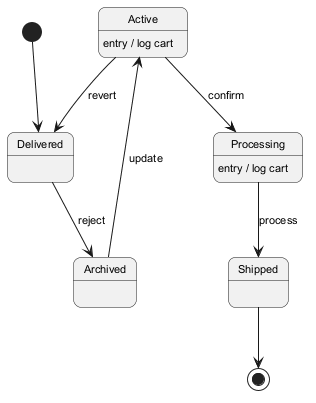

The diagram above was rendered by PlantUML. Its source (embedded in the PNG):
@startuml
skinparam backgroundColor #FFFFFF
skinparam roundCorner 15
skinparam defaultFontSize 11
[*] --> Delivered
Delivered --> Archived : reject
Archived --> Active : update
Active --> Processing : confirm
Active : entry / log cart
Processing --> Shipped : process
Processing : entry / log cart
Active --> Delivered : revert
Shipped --> [*]
@enduml